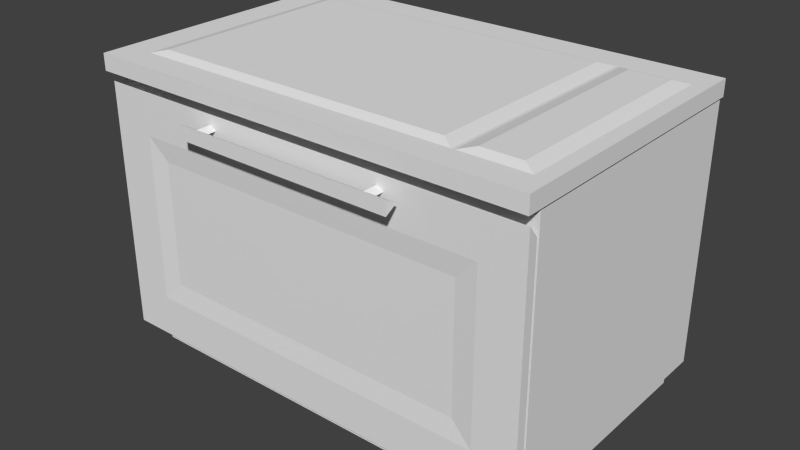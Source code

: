 # Source: Stove.blend  (saved by Blender 2.70.0; exported with 4.5.12 LTS)
import bpy
from mathutils import Matrix  # noqa: F401  (used for matrix-valued properties, if any)

bpy.ops.wm.read_factory_settings(use_empty=True)
scene = bpy.context.scene
scene.name = 'Scene'

# ---- collections
col_collection_1 = bpy.data.collections.new('Collection 1'); scene.collection.children.link(col_collection_1)

# ---- materials (node trees are filled in below, after node groups)
mat_default = bpy.data.materials.new('Default')
mat_default.alpha_threshold = 0.0
mat_default.use_transparent_shadow = False
mat_default.roughness = 0.5
mat_default.line_color = (0.0, 0.0, 0.0, 1.0)

# ---- material node trees

# ---- world
world_world = bpy.data.worlds.new('World'); scene.world = world_world
world_world.color = (0.05088, 0.05088, 0.05088)
world_world.use_sun_shadow = False
world_world.sun_shadow_jitter_overblur = 0.0
world_world.cycles.sampling_method = 'MANUAL'
world_world.cycles.sample_map_resolution = 256

# ---- meshes
me_stove01_005 = bpy.data.meshes.new('Stove01.005')
me_stove01_005.from_pydata([(-0.2531, 0.5912, 0.3476), (-0.2531, 0.6067, 0.3744), (0.2531, 0.6067, 0.3744), (0.2531, 0.5912, 0.3476), (-0.2531, 0.5757, 0.3744), (0.2531, 0.5757, 0.3744)], [], [(0, 1, 2, 3), (4, 0, 3, 5), (1, 4, 5, 2), (5, 3, 2), (1, 0, 4)])
_uv = me_stove01_005.uv_layers.new(name='UVMap')
_uv.uv.foreach_set('vector', [0.0, 0.0, 0.0, 0.0, 0.0, 0.0, 0.0, 0.0, 0.0, 0.0, 0.0, 0.0, 0.0, 0.0, 0.0, 0.0, 0.0, 0.0, 0.0, 0.0, 0.0, 0.0, 0.0, 0.0, 0.0, 0.0, 0.0, 0.0, 0.0, 0.0, 0.0, 0.0, 0.0, 0.0, 0.0, 0.0])
me_stove01_005.materials.append(mat_default)
me_stove01_005.use_remesh_preserve_volume = False
me_stove01_005.use_remesh_preserve_attributes = False
me_stove01_005.use_mirror_vertex_groups = False
me_stove01_005.update()
me_stove01_004 = bpy.data.meshes.new('Stove01.004')
me_stove01_004.from_pydata([(0.5, 0.5964, 0.3095), (0.5, 0.05926, 0.3095), (-0.5, 0.05926, 0.3095), (-0.5, 0.5964, 0.3095), (0.5, 0.05926, 0.3303), (-0.5, 0.05926, 0.3303), (0.5, 0.6227, 0.3303), (-0.5, 0.6227, 0.3303), (0.4059, 0.5287, 0.3303), (0.4059, 0.1533, 0.3303), (-0.4059, 0.5287, 0.3303), (-0.4059, 0.1533, 0.3303)], [], [(0, 1, 2, 3), (4, 5, 2, 1), (6, 4, 1, 0), (7, 6, 0, 3), (5, 7, 3, 2), (4, 6, 8, 9), (6, 7, 10, 8), (7, 5, 11, 10), (5, 4, 9, 11)])
_uv = me_stove01_004.uv_layers.new(name='UVMap')
_uv.uv.foreach_set('vector', [0.995, 0.995, 0.995, 0.995, 0.00495, 0.995, 0.00495, 0.995, 0.995, 0.00495, 0.00495, 0.00495, 0.00495, 0.995, 0.995, 0.995, 0.995, 0.00495, 0.995, 0.00495, 0.995, 0.995, 0.995, 0.995, 0.00495, 0.00495, 0.995, 0.00495, 0.995, 0.995, 0.00495, 0.995, 0.00495, 0.00495, 0.00495, 0.00495, 0.00495, 0.995, 0.00495, 0.995, 0.995, 0.00495, 0.995, 0.00495, 0.995, 0.00495, 0.995, 0.00495, 0.995, 0.00495, 0.00495, 0.00495, 0.00495, 0.00495, 0.995, 0.00495, 0.00495, 0.00495, 0.00495, 0.00495, 0.00495, 0.00495, 0.00495, 0.00495, 0.00495, 0.00495, 0.995, 0.00495, 0.995, 0.00495, 0.00495, 0.00495])
me_stove01_004.materials.append(mat_default)
me_stove01_004.use_remesh_preserve_volume = False
me_stove01_004.use_remesh_preserve_attributes = False
me_stove01_004.use_mirror_vertex_groups = False
me_stove01_004.update()
me_stove01_003 = bpy.data.meshes.new('Stove01.003')
me_stove01_003.from_pydata([(0.3595, 0.1998, 0.326), (0.3595, 0.4822, 0.326), (-0.3595, 0.4822, 0.326), (-0.3595, 0.1998, 0.326), (0.4059, 0.5287, 0.3303), (0.4059, 0.1533, 0.3303), (-0.4059, 0.5287, 0.3303), (-0.4059, 0.1533, 0.3303)], [], [(5, 4, 1, 0), (4, 6, 2, 1), (6, 7, 3, 2), (7, 5, 0, 3)])
_uv = me_stove01_003.uv_layers.new(name='UVMap')
_uv.uv.foreach_set('vector', [0.995, 0.00495, 0.995, 0.00495, 0.995, 0.00495, 0.995, 0.00495, 0.995, 0.00495, 0.00495, 0.00495, 0.00495, 0.00495, 0.995, 0.00495, 0.00495, 0.00495, 0.00495, 0.00495, 0.00495, 0.00495, 0.00495, 0.00495, 0.00495, 0.00495, 0.995, 0.00495, 0.995, 0.00495, 0.00495, 0.00495])
me_stove01_003.materials.append(mat_default)
me_stove01_003.use_remesh_preserve_volume = False
me_stove01_003.use_remesh_preserve_attributes = False
me_stove01_003.use_mirror_vertex_groups = False
me_stove01_003.update()
me_stove01_002 = bpy.data.meshes.new('Stove01.002')
me_stove01_002.from_pydata([(0.3595, 0.1998, 0.326), (0.3595, 0.4822, 0.326), (-0.3595, 0.4822, 0.326), (-0.3595, 0.1998, 0.326)], [], [(0, 1, 2, 3)])
_uv = me_stove01_002.uv_layers.new(name='UVMap')
_uv.uv.foreach_set('vector', [0.995, 0.00495, 0.995, 0.00495, 0.00495, 0.00495, 0.00495, 0.00495])
me_stove01_002.materials.append(mat_default)
me_stove01_002.use_remesh_preserve_volume = False
me_stove01_002.use_remesh_preserve_attributes = False
me_stove01_002.use_mirror_vertex_groups = False
me_stove01_002.update()
me_stove01_001 = bpy.data.meshes.new('Stove01.001')
me_stove01_001.from_pydata([(-0.435, 0.6832, 0.284), (0.3148, 0.6832, 0.284), (0.2836, 0.6909, 0.2631), (-0.4037, 0.6909, 0.2631), (0.3148, 0.6832, -0.2339), (0.2836, 0.6909, -0.213), (-0.435, 0.6832, -0.2339), (-0.4037, 0.6909, -0.213), (0.3209, 0.6832, 0.284), (0.4723, 0.6832, 0.284), (0.4411, 0.6909, 0.2631), (0.3522, 0.6909, 0.2631), (0.4723, 0.6832, -0.2339), (0.4411, 0.6909, -0.213), (0.3209, 0.6832, -0.2339), (0.3522, 0.6909, -0.213)], [], [(0, 1, 2, 3), (1, 4, 5, 2), (4, 6, 7, 5), (6, 0, 3, 7), (2, 5, 7, 3), (8, 9, 10, 11), (9, 12, 13, 10), (12, 14, 15, 13), (14, 8, 11, 15), (10, 13, 15, 11)])
_uv = me_stove01_001.uv_layers.new(name='UVMap')
_uv.uv.foreach_set('vector', [0.00495, 0.00495, 0.995, 0.00495, 0.995, 0.00495, 0.00495, 0.00495, 0.995, 0.00495, 0.995, 0.995, 0.995, 0.995, 0.995, 0.00495, 0.995, 0.995, 0.00495, 0.995, 0.00495, 0.995, 0.995, 0.995, 0.00495, 0.995, 0.00495, 0.00495, 0.00495, 0.00495, 0.00495, 0.995, 0.995, 0.00495, 0.995, 0.995, 0.00495, 0.995, 0.00495, 0.00495, 0.00495, 0.00495, 0.995, 0.00495, 0.995, 0.00495, 0.00495, 0.00495, 0.995, 0.00495, 0.995, 0.995, 0.995, 0.995, 0.995, 0.00495, 0.995, 0.995, 0.00495, 0.995, 0.00495, 0.995, 0.995, 0.995, 0.00495, 0.995, 0.00495, 0.00495, 0.00495, 0.00495, 0.00495, 0.995, 0.995, 0.00495, 0.995, 0.995, 0.00495, 0.995, 0.00495, 0.00495])
me_stove01_001.materials.append(mat_default)
me_stove01_001.use_remesh_preserve_volume = False
me_stove01_001.use_remesh_preserve_attributes = False
me_stove01_001.use_mirror_vertex_groups = False
me_stove01_001.update()
me_stove01 = bpy.data.meshes.new('Stove01')
me_stove01.from_pydata([(0.5, 0.6504, -0.3034), (0.5, 0.05141, -0.3034), (-0.5, 0.05141, -0.3034), (-0.5, 0.6504, -0.3034), (0.5, 0.05141, 0.3034), (0.5, 0.6504, 0.3034), (-0.5, 0.6504, 0.3034), (-0.5, 0.05141, 0.3034), (0.4737, -0.001315, 0.2771), (-0.4737, -0.001315, 0.2771), (-0.4737, -0.001315, -0.2771), (0.4737, -0.001315, -0.2771), (0.4737, 0.05141, 0.2771), (-0.4737, 0.05141, 0.2771), (-0.4737, 0.05141, -0.2771), (0.4737, 0.05141, -0.2771), (0.5051, 0.6832, 0.3438), (0.5051, 0.6463, 0.3438), (0.5051, 0.6463, -0.3049), (0.5051, 0.6832, -0.3049), (-0.5051, 0.6463, -0.3049), (-0.5051, 0.6832, -0.3049), (-0.5051, 0.6832, 0.3438), (-0.5051, 0.6463, 0.3438), (0.2101, 0.5912, 0.3083), (0.1947, 0.6, 0.3083), (0.1947, 0.6, 0.3664), (0.2101, 0.5912, 0.3664), (0.1947, 0.5823, 0.3083), (0.1947, 0.5823, 0.3664), (-0.2021, 0.5912, 0.3083), (-0.2175, 0.6, 0.3083), (-0.2175, 0.6, 0.3664), (-0.2021, 0.5912, 0.3664), (-0.2175, 0.5823, 0.3083), (-0.2175, 0.5823, 0.3664)], [], [(0, 1, 2, 3), (4, 5, 6, 7), (4, 7, 2, 1), (5, 4, 1, 0), (7, 6, 3, 2), (8, 9, 10, 11), (12, 13, 9, 8), (13, 14, 10, 9), (14, 15, 11, 10), (15, 12, 8, 11), (16, 17, 18, 19), (19, 18, 20, 21), (17, 16, 22, 23), (23, 22, 21, 20), (21, 22, 16, 19), (24, 25, 26, 27), (28, 24, 27, 29), (25, 28, 29, 26), (30, 31, 32, 33), (34, 30, 33, 35), (31, 34, 35, 32), (17, 23, 20, 18)])
_uv = me_stove01.uv_layers.new(name='UVMap')
_uv.uv.foreach_set('vector', [0.995, 0.995, 0.995, 0.995, 0.00495, 0.995, 0.00495, 0.995, 0.995, 0.00495, 0.995, 0.00495, 0.00495, 0.00495, 0.00495, 0.00495, 0.995, 0.00495, 0.00495, 0.00495, 0.00495, 0.995, 0.995, 0.995, 0.995, 0.00495, 0.995, 0.00495, 0.995, 0.995, 0.995, 0.995, 0.00495, 0.00495, 0.00495, 0.00495, 0.00495, 0.995, 0.00495, 0.995, 0.995, 0.00495, 0.00495, 0.00495, 0.00495, 0.995, 0.995, 0.995, 0.995, 0.00495, 0.00495, 0.00495, 0.00495, 0.00495, 0.995, 0.00495, 0.00495, 0.00495, 0.00495, 0.995, 0.00495, 0.995, 0.00495, 0.00495, 0.00495, 0.995, 0.995, 0.995, 0.995, 0.995, 0.00495, 0.995, 0.995, 0.995, 0.995, 0.00495, 0.995, 0.00495, 0.995, 0.995, 0.995, 0.00495, 0.995, 0.00495, 0.995, 0.995, 0.995, 0.995, 0.995, 0.995, 0.995, 0.995, 0.00495, 0.995, 0.00495, 0.995, 0.995, 0.00495, 0.995, 0.00495, 0.00495, 0.00495, 0.00495, 0.00495, 0.00495, 0.00495, 0.00495, 0.00495, 0.00495, 0.995, 0.00495, 0.995, 0.00495, 0.995, 0.00495, 0.00495, 0.995, 0.00495, 0.995, 0.995, 0.0, 0.0, 0.0, 0.0, 0.0, 0.0, 0.0, 0.0, 0.0, 0.0, 0.0, 0.0, 0.0, 0.0, 0.0, 0.0, 0.0, 0.0, 0.0, 0.0, 0.0, 0.0, 0.0, 0.0, 0.0, 0.0, 0.0, 0.0, 0.0, 0.0, 0.0, 0.0, 0.0, 0.0, 0.0, 0.0, 0.0, 0.0, 0.0, 0.0, 0.0, 0.0, 0.0, 0.0, 0.0, 0.0, 0.0, 0.0, 0.995, 0.00495, 0.00495, 0.00495, 0.00495, 0.995, 0.995, 0.995])
me_stove01.materials.append(mat_default)
me_stove01.use_remesh_preserve_volume = False
me_stove01.use_remesh_preserve_attributes = False
me_stove01.use_mirror_vertex_groups = False
me_stove01.update()

# ---- objects
ob_handle = bpy.data.objects.new('Handle', me_stove01_005)
ob_door = bpy.data.objects.new('Door', me_stove01_004)
ob_glassframe = bpy.data.objects.new('GlassFrame', me_stove01_003)
ob_glass = bpy.data.objects.new('Glass', me_stove01_002)
ob_stovetop = bpy.data.objects.new('StoveTop', me_stove01_001)
ob_stove = bpy.data.objects.new('Stove', me_stove01)

# ---- transforms, parenting, visibility, modifiers, constraints
ob_handle.location = (0.0, 0.0, 0.0)
ob_handle.rotation_euler = (1.571, -0.0, 0.0)
ob_handle.lineart.crease_threshold = 0.0
ob_door.location = (0.0, 0.0, 0.0)
ob_door.rotation_euler = (1.571, -0.0, 0.0)
ob_door.lineart.crease_threshold = 0.0
ob_glassframe.location = (0.0, 0.0, 0.0)
ob_glassframe.rotation_euler = (1.571, -0.0, 0.0)
ob_glassframe.lineart.crease_threshold = 0.0
ob_glass.location = (0.0, 0.0, 0.0)
ob_glass.rotation_euler = (1.571, -0.0, 0.0)
ob_glass.lineart.crease_threshold = 0.0
ob_stovetop.location = (0.0, 0.0, 0.0)
ob_stovetop.rotation_euler = (1.571, -0.0, 0.0)
ob_stovetop.lineart.crease_threshold = 0.0
ob_stove.location = (0.0, 0.0, 0.0)
ob_stove.rotation_euler = (1.571, -0.0, 0.0)
ob_stove.lineart.crease_threshold = 0.0

# ---- collection membership
col_collection_1.objects.link(ob_handle)
col_collection_1.objects.link(ob_door)
col_collection_1.objects.link(ob_glassframe)
col_collection_1.objects.link(ob_glass)
col_collection_1.objects.link(ob_stovetop)
col_collection_1.objects.link(ob_stove)

# ---- scene / render settings (as saved in the file)
scene.frame_start = 1; scene.frame_end = 250; scene.frame_set(1)
scene.render.engine = 'BLENDER_EEVEE_NEXT'
scene.render.resolution_percentage = 50
scene.render.dither_intensity = 0.0
scene.cycles.use_denoising = False
scene.cycles.samples = 10
scene.cycles.sampling_pattern = 'TABULATED_SOBOL'
scene.cycles.light_sampling_threshold = 0.0
scene.cycles.use_adaptive_sampling = False
scene.cycles.use_light_tree = False
scene.cycles.blur_glossy = 0.0
scene.cycles.volume_bounces = 1
scene.cycles.pixel_filter_type = 'GAUSSIAN'
scene.cycles.sample_clamp_indirect = 0.0
scene.view_settings.view_transform = 'Standard'
bpy.context.view_layer.update()

# ---- added for rendering (the .blend has no active camera and no usable light): camera, sun
cam_auto = bpy.data.cameras.new('AutoCamera')
cam_auto.lens = 50.0
cam_auto.sensor_width = 36.0
cam_auto.clip_end = 1000.0
ob_auto_camera = bpy.data.objects.new('AutoCamera', cam_auto)
scene.collection.objects.link(ob_auto_camera)
ob_auto_camera.location = (1.29567, -1.58957, 1.38134)
ob_auto_camera.rotation_euler = (1.09748, -7.21219e-08, 0.694738)
scene.camera = ob_auto_camera
light_auto_sun = bpy.data.lights.new('AutoSun', 'SUN')
light_auto_sun.energy = 3.0
light_auto_sun.angle = 0.0523599
ob_auto_sun = bpy.data.objects.new('AutoSun', light_auto_sun)
scene.collection.objects.link(ob_auto_sun)
ob_auto_sun.rotation_euler = (0.872665, 0.174533, 0.523599)
bpy.context.view_layer.update()
